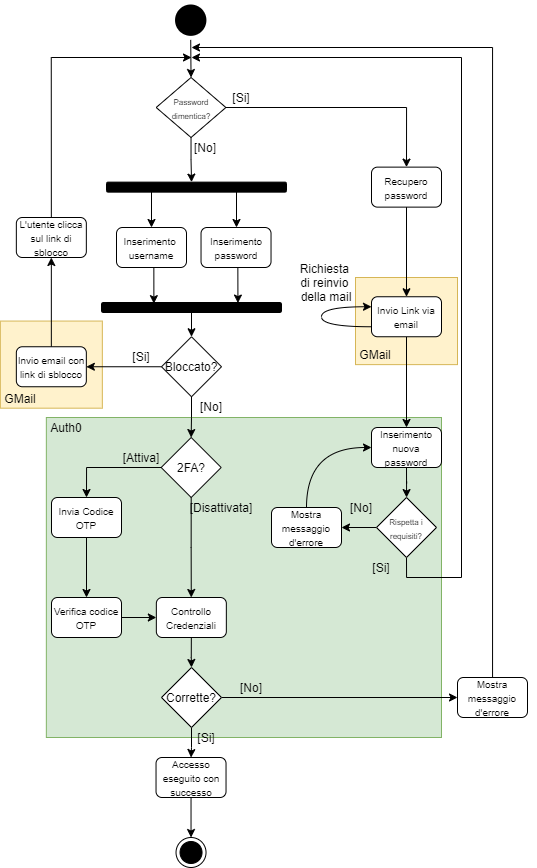

The diagram above was exported from draw.io. Its source (the exported page's mxGraphModel, read from the mxfile embedded in the PNG):
<mxGraphModel dx="5180" dy="1794" grid="1" gridSize="10" guides="1" tooltips="1" connect="1" arrows="1" fold="1" page="1" pageScale="1" pageWidth="1169" pageHeight="827" math="0" shadow="0">
  <root>
    <mxCell id="0" />
    <mxCell id="1" parent="0" />
    <mxCell id="TLCKmyuNRsxS-P79uv00-189" value="" style="rounded=0;whiteSpace=wrap;html=1;strokeWidth=1;fillColor=#fff2cc;strokeColor=#d6b656;" vertex="1" parent="1">
      <mxGeometry x="-2391.16" y="-506.44" width="102" height="87.12" as="geometry" />
    </mxCell>
    <mxCell id="TLCKmyuNRsxS-P79uv00-109" value="" style="rounded=0;whiteSpace=wrap;html=1;strokeWidth=1;fillColor=#d5e8d4;strokeColor=#82b366;" vertex="1" parent="1">
      <mxGeometry x="-2345.16" y="-410" width="395.16" height="320" as="geometry" />
    </mxCell>
    <mxCell id="TLCKmyuNRsxS-P79uv00-107" value="" style="rounded=0;whiteSpace=wrap;html=1;strokeWidth=1;fillColor=#fff2cc;strokeColor=#d6b656;" vertex="1" parent="1">
      <mxGeometry x="-2036" y="-550" width="102" height="87.12" as="geometry" />
    </mxCell>
    <mxCell id="TLCKmyuNRsxS-P79uv00-113" style="edgeStyle=none;rounded=0;orthogonalLoop=1;jettySize=auto;html=1;exitX=0.5;exitY=1;exitDx=0;exitDy=0;entryX=0.5;entryY=0;entryDx=0;entryDy=0;startArrow=none;startFill=0;endArrow=classic;endFill=1;" edge="1" parent="1" source="TLCKmyuNRsxS-P79uv00-25" target="TLCKmyuNRsxS-P79uv00-112">
      <mxGeometry relative="1" as="geometry" />
    </mxCell>
    <mxCell id="TLCKmyuNRsxS-P79uv00-25" value="" style="ellipse;html=1;shape=endState;fillColor=#000000;strokeColor=none;" vertex="1" parent="1">
      <mxGeometry x="-2220.47" y="-827" width="39.37" height="39.37" as="geometry" />
    </mxCell>
    <mxCell id="TLCKmyuNRsxS-P79uv00-31" value="" style="html=1;points=[];perimeter=orthogonalPerimeter;fillColor=#000000;rounded=1;rotation=90;" vertex="1" parent="1">
      <mxGeometry x="-2200" y="-730.37" width="10" height="180" as="geometry" />
    </mxCell>
    <mxCell id="TLCKmyuNRsxS-P79uv00-108" value="GMail" style="text;html=1;strokeColor=none;fillColor=none;align=center;verticalAlign=middle;whiteSpace=wrap;rounded=0;" vertex="1" parent="1">
      <mxGeometry x="-2036" y="-482.88" width="40" height="20" as="geometry" />
    </mxCell>
    <mxCell id="TLCKmyuNRsxS-P79uv00-111" value="Auth0" style="text;html=1;strokeColor=none;fillColor=none;align=center;verticalAlign=middle;whiteSpace=wrap;rounded=0;" vertex="1" parent="1">
      <mxGeometry x="-2345.16" y="-410" width="40" height="20" as="geometry" />
    </mxCell>
    <mxCell id="TLCKmyuNRsxS-P79uv00-146" style="edgeStyle=orthogonalEdgeStyle;rounded=0;orthogonalLoop=1;jettySize=auto;html=1;exitX=1;exitY=0.5;exitDx=0;exitDy=0;entryX=0.5;entryY=0;entryDx=0;entryDy=0;startArrow=none;startFill=0;endArrow=classic;endFill=1;" edge="1" parent="1" source="TLCKmyuNRsxS-P79uv00-112" target="TLCKmyuNRsxS-P79uv00-145">
      <mxGeometry relative="1" as="geometry" />
    </mxCell>
    <mxCell id="TLCKmyuNRsxS-P79uv00-172" style="edgeStyle=orthogonalEdgeStyle;rounded=0;orthogonalLoop=1;jettySize=auto;html=1;exitX=0.5;exitY=1;exitDx=0;exitDy=0;startArrow=none;startFill=0;endArrow=classic;endFill=1;strokeColor=#000000;" edge="1" parent="1" source="TLCKmyuNRsxS-P79uv00-112">
      <mxGeometry relative="1" as="geometry">
        <mxPoint x="-2199.9714285714285" y="-645.37" as="targetPoint" />
      </mxGeometry>
    </mxCell>
    <mxCell id="TLCKmyuNRsxS-P79uv00-112" value="&lt;font style=&quot;font-size: 8px&quot;&gt;Password&lt;br&gt;dimentica?&lt;/font&gt;" style="rhombus;whiteSpace=wrap;html=1;rounded=0;strokeColor=#000000;strokeWidth=1;fillColor=#FFFFFF;" vertex="1" parent="1">
      <mxGeometry x="-2235.31" y="-750" width="69.69" height="60" as="geometry" />
    </mxCell>
    <mxCell id="TLCKmyuNRsxS-P79uv00-115" value="[No]" style="text;html=1;strokeColor=none;fillColor=none;align=center;verticalAlign=middle;whiteSpace=wrap;rounded=0;" vertex="1" parent="1">
      <mxGeometry x="-2205.62" y="-690" width="40" height="20" as="geometry" />
    </mxCell>
    <mxCell id="TLCKmyuNRsxS-P79uv00-175" style="edgeStyle=orthogonalEdgeStyle;rounded=0;orthogonalLoop=1;jettySize=auto;html=1;exitX=0.5;exitY=1;exitDx=0;exitDy=0;entryX=0.114;entryY=0.709;entryDx=0;entryDy=0;entryPerimeter=0;startArrow=none;startFill=0;endArrow=classic;endFill=1;strokeColor=#000000;" edge="1" parent="1" source="TLCKmyuNRsxS-P79uv00-116" target="TLCKmyuNRsxS-P79uv00-122">
      <mxGeometry relative="1" as="geometry" />
    </mxCell>
    <mxCell id="TLCKmyuNRsxS-P79uv00-116" value="&lt;span style=&quot;font-size: 10px&quot;&gt;Inserimento&amp;nbsp;&lt;br&gt;username&lt;br&gt;&lt;/span&gt;" style="rounded=1;whiteSpace=wrap;html=1;fillColor=#FFFFFF;" vertex="1" parent="1">
      <mxGeometry x="-2275" y="-600" width="70" height="40" as="geometry" />
    </mxCell>
    <mxCell id="TLCKmyuNRsxS-P79uv00-174" style="edgeStyle=orthogonalEdgeStyle;rounded=0;orthogonalLoop=1;jettySize=auto;html=1;exitX=0.5;exitY=1;exitDx=0;exitDy=0;entryX=0.057;entryY=0.242;entryDx=0;entryDy=0;entryPerimeter=0;startArrow=none;startFill=0;endArrow=classic;endFill=1;strokeColor=#000000;" edge="1" parent="1" source="TLCKmyuNRsxS-P79uv00-117" target="TLCKmyuNRsxS-P79uv00-122">
      <mxGeometry relative="1" as="geometry" />
    </mxCell>
    <mxCell id="TLCKmyuNRsxS-P79uv00-117" value="&lt;span style=&quot;font-size: 10px&quot;&gt;Inserimento&lt;br&gt;password&lt;br&gt;&lt;/span&gt;" style="rounded=1;whiteSpace=wrap;html=1;fillColor=#FFFFFF;" vertex="1" parent="1">
      <mxGeometry x="-2190.47" y="-600" width="70" height="40" as="geometry" />
    </mxCell>
    <mxCell id="TLCKmyuNRsxS-P79uv00-122" value="" style="html=1;points=[];perimeter=orthogonalPerimeter;fillColor=#000000;rounded=1;rotation=90;" vertex="1" parent="1">
      <mxGeometry x="-2205" y="-610" width="10" height="180" as="geometry" />
    </mxCell>
    <mxCell id="TLCKmyuNRsxS-P79uv00-129" style="edgeStyle=orthogonalEdgeStyle;rounded=0;orthogonalLoop=1;jettySize=auto;html=1;exitX=0;exitY=0.5;exitDx=0;exitDy=0;entryX=0.5;entryY=0;entryDx=0;entryDy=0;startArrow=none;startFill=0;endArrow=classic;endFill=1;" edge="1" parent="1" source="TLCKmyuNRsxS-P79uv00-125" target="TLCKmyuNRsxS-P79uv00-127">
      <mxGeometry relative="1" as="geometry" />
    </mxCell>
    <mxCell id="TLCKmyuNRsxS-P79uv00-134" style="edgeStyle=orthogonalEdgeStyle;rounded=0;orthogonalLoop=1;jettySize=auto;html=1;exitX=0.5;exitY=1;exitDx=0;exitDy=0;startArrow=none;startFill=0;endArrow=classic;endFill=1;" edge="1" parent="1" source="TLCKmyuNRsxS-P79uv00-125" target="TLCKmyuNRsxS-P79uv00-133">
      <mxGeometry relative="1" as="geometry" />
    </mxCell>
    <mxCell id="TLCKmyuNRsxS-P79uv00-125" value="2FA?" style="rhombus;whiteSpace=wrap;html=1;rounded=0;strokeColor=#000000;strokeWidth=1;fillColor=#FFFFFF;" vertex="1" parent="1">
      <mxGeometry x="-2230.31" y="-390" width="60" height="60" as="geometry" />
    </mxCell>
    <mxCell id="TLCKmyuNRsxS-P79uv00-132" style="edgeStyle=orthogonalEdgeStyle;rounded=0;orthogonalLoop=1;jettySize=auto;html=1;exitX=0.5;exitY=1;exitDx=0;exitDy=0;startArrow=none;startFill=0;endArrow=classic;endFill=1;" edge="1" parent="1" source="TLCKmyuNRsxS-P79uv00-127" target="TLCKmyuNRsxS-P79uv00-131">
      <mxGeometry relative="1" as="geometry" />
    </mxCell>
    <mxCell id="TLCKmyuNRsxS-P79uv00-127" value="&lt;span style=&quot;font-size: 10px&quot;&gt;Invia Codice OTP&lt;br&gt;&lt;/span&gt;" style="rounded=1;whiteSpace=wrap;html=1;fillColor=#FFFFFF;" vertex="1" parent="1">
      <mxGeometry x="-2340" y="-330" width="70" height="40" as="geometry" />
    </mxCell>
    <mxCell id="TLCKmyuNRsxS-P79uv00-130" value="[Attiva]" style="text;html=1;strokeColor=none;fillColor=none;align=center;verticalAlign=middle;whiteSpace=wrap;rounded=0;" vertex="1" parent="1">
      <mxGeometry x="-2270" y="-380" width="40" height="20" as="geometry" />
    </mxCell>
    <mxCell id="TLCKmyuNRsxS-P79uv00-135" style="edgeStyle=orthogonalEdgeStyle;rounded=0;orthogonalLoop=1;jettySize=auto;html=1;exitX=1;exitY=0.5;exitDx=0;exitDy=0;entryX=0;entryY=0.5;entryDx=0;entryDy=0;startArrow=none;startFill=0;endArrow=classic;endFill=1;" edge="1" parent="1" source="TLCKmyuNRsxS-P79uv00-131" target="TLCKmyuNRsxS-P79uv00-133">
      <mxGeometry relative="1" as="geometry" />
    </mxCell>
    <mxCell id="TLCKmyuNRsxS-P79uv00-131" value="&lt;span style=&quot;font-size: 10px&quot;&gt;Verifica codice OTP&lt;br&gt;&lt;/span&gt;" style="rounded=1;whiteSpace=wrap;html=1;fillColor=#FFFFFF;" vertex="1" parent="1">
      <mxGeometry x="-2340" y="-230" width="70" height="40" as="geometry" />
    </mxCell>
    <mxCell id="TLCKmyuNRsxS-P79uv00-138" style="edgeStyle=orthogonalEdgeStyle;rounded=0;orthogonalLoop=1;jettySize=auto;html=1;exitX=0.5;exitY=1;exitDx=0;exitDy=0;startArrow=none;startFill=0;endArrow=classic;endFill=1;" edge="1" parent="1" source="TLCKmyuNRsxS-P79uv00-133" target="TLCKmyuNRsxS-P79uv00-137">
      <mxGeometry relative="1" as="geometry" />
    </mxCell>
    <mxCell id="TLCKmyuNRsxS-P79uv00-133" value="&lt;span style=&quot;font-size: 10px&quot;&gt;Controllo Credenziali&lt;br&gt;&lt;/span&gt;" style="rounded=1;whiteSpace=wrap;html=1;fillColor=#FFFFFF;" vertex="1" parent="1">
      <mxGeometry x="-2235.16" y="-230" width="70" height="40" as="geometry" />
    </mxCell>
    <mxCell id="TLCKmyuNRsxS-P79uv00-136" value="[Disattivata]" style="text;html=1;strokeColor=none;fillColor=none;align=center;verticalAlign=middle;whiteSpace=wrap;rounded=0;" vertex="1" parent="1">
      <mxGeometry x="-2190" y="-330" width="40" height="20" as="geometry" />
    </mxCell>
    <mxCell id="TLCKmyuNRsxS-P79uv00-142" style="edgeStyle=orthogonalEdgeStyle;rounded=0;orthogonalLoop=1;jettySize=auto;html=1;exitX=1;exitY=0.5;exitDx=0;exitDy=0;startArrow=none;startFill=0;endArrow=classic;endFill=1;" edge="1" parent="1" source="TLCKmyuNRsxS-P79uv00-137" target="TLCKmyuNRsxS-P79uv00-139">
      <mxGeometry relative="1" as="geometry" />
    </mxCell>
    <mxCell id="TLCKmyuNRsxS-P79uv00-164" style="edgeStyle=orthogonalEdgeStyle;rounded=0;orthogonalLoop=1;jettySize=auto;html=1;exitX=0.5;exitY=1;exitDx=0;exitDy=0;startArrow=none;startFill=0;endArrow=classic;endFill=1;" edge="1" parent="1" source="TLCKmyuNRsxS-P79uv00-137" target="TLCKmyuNRsxS-P79uv00-163">
      <mxGeometry relative="1" as="geometry" />
    </mxCell>
    <mxCell id="TLCKmyuNRsxS-P79uv00-137" value="Corrette?" style="rhombus;whiteSpace=wrap;html=1;rounded=0;strokeColor=#000000;strokeWidth=1;fillColor=#FFFFFF;" vertex="1" parent="1">
      <mxGeometry x="-2230" y="-160" width="60" height="60" as="geometry" />
    </mxCell>
    <mxCell id="TLCKmyuNRsxS-P79uv00-144" style="edgeStyle=orthogonalEdgeStyle;rounded=0;orthogonalLoop=1;jettySize=auto;html=1;exitX=1;exitY=0.5;exitDx=0;exitDy=0;startArrow=none;startFill=0;endArrow=classic;endFill=1;" edge="1" parent="1" source="TLCKmyuNRsxS-P79uv00-139">
      <mxGeometry relative="1" as="geometry">
        <mxPoint x="-2200" y="-780" as="targetPoint" />
        <Array as="points">
          <mxPoint x="-1899" y="-130" />
          <mxPoint x="-1899" y="-780" />
        </Array>
      </mxGeometry>
    </mxCell>
    <mxCell id="TLCKmyuNRsxS-P79uv00-139" value="&lt;span style=&quot;font-size: 10px&quot;&gt;Mostra messaggio d'errore&lt;br&gt;&lt;/span&gt;" style="rounded=1;whiteSpace=wrap;html=1;fillColor=#FFFFFF;" vertex="1" parent="1">
      <mxGeometry x="-1934" y="-150" width="70" height="40" as="geometry" />
    </mxCell>
    <mxCell id="TLCKmyuNRsxS-P79uv00-143" value="[No]" style="text;html=1;strokeColor=none;fillColor=none;align=center;verticalAlign=middle;whiteSpace=wrap;rounded=0;" vertex="1" parent="1">
      <mxGeometry x="-2160" y="-150" width="40" height="20" as="geometry" />
    </mxCell>
    <mxCell id="TLCKmyuNRsxS-P79uv00-148" style="edgeStyle=orthogonalEdgeStyle;rounded=0;orthogonalLoop=1;jettySize=auto;html=1;exitX=0.5;exitY=1;exitDx=0;exitDy=0;startArrow=none;startFill=0;endArrow=classic;endFill=1;" edge="1" parent="1" source="TLCKmyuNRsxS-P79uv00-145" target="TLCKmyuNRsxS-P79uv00-147">
      <mxGeometry relative="1" as="geometry" />
    </mxCell>
    <mxCell id="TLCKmyuNRsxS-P79uv00-145" value="&lt;span style=&quot;font-size: 10px&quot;&gt;Recupero password&lt;br&gt;&lt;/span&gt;" style="rounded=1;whiteSpace=wrap;html=1;fillColor=#FFFFFF;" vertex="1" parent="1">
      <mxGeometry x="-2020" y="-660.37" width="70" height="40" as="geometry" />
    </mxCell>
    <mxCell id="TLCKmyuNRsxS-P79uv00-153" style="edgeStyle=orthogonalEdgeStyle;curved=1;rounded=0;orthogonalLoop=1;jettySize=auto;html=1;exitX=0.5;exitY=1;exitDx=0;exitDy=0;startArrow=none;startFill=0;endArrow=classic;endFill=1;" edge="1" parent="1" source="TLCKmyuNRsxS-P79uv00-147" target="TLCKmyuNRsxS-P79uv00-152">
      <mxGeometry relative="1" as="geometry" />
    </mxCell>
    <mxCell id="TLCKmyuNRsxS-P79uv00-147" value="&lt;span style=&quot;font-size: 10px&quot;&gt;Invio Link via email&lt;/span&gt;" style="rounded=1;whiteSpace=wrap;html=1;fillColor=#FFFFFF;" vertex="1" parent="1">
      <mxGeometry x="-2020" y="-530.75" width="70" height="40" as="geometry" />
    </mxCell>
    <mxCell id="TLCKmyuNRsxS-P79uv00-150" style="edgeStyle=orthogonalEdgeStyle;rounded=0;orthogonalLoop=1;jettySize=auto;html=1;exitX=0;exitY=0.75;exitDx=0;exitDy=0;entryX=0;entryY=0.25;entryDx=0;entryDy=0;startArrow=none;startFill=0;endArrow=classic;endFill=1;curved=1;" edge="1" parent="1" source="TLCKmyuNRsxS-P79uv00-147" target="TLCKmyuNRsxS-P79uv00-147">
      <mxGeometry relative="1" as="geometry">
        <Array as="points">
          <mxPoint x="-2070" y="-501" />
          <mxPoint x="-2070" y="-521" />
        </Array>
      </mxGeometry>
    </mxCell>
    <mxCell id="TLCKmyuNRsxS-P79uv00-151" value="Richiesta &lt;br&gt;di reinvio &lt;br&gt;della mail" style="text;html=1;strokeColor=none;fillColor=none;align=center;verticalAlign=middle;whiteSpace=wrap;rounded=0;" vertex="1" parent="1">
      <mxGeometry x="-2100" y="-570" width="70" height="49.25" as="geometry" />
    </mxCell>
    <mxCell id="TLCKmyuNRsxS-P79uv00-155" style="edgeStyle=orthogonalEdgeStyle;curved=1;rounded=0;orthogonalLoop=1;jettySize=auto;html=1;exitX=0.5;exitY=1;exitDx=0;exitDy=0;startArrow=none;startFill=0;endArrow=classic;endFill=1;" edge="1" parent="1" source="TLCKmyuNRsxS-P79uv00-152" target="TLCKmyuNRsxS-P79uv00-154">
      <mxGeometry relative="1" as="geometry" />
    </mxCell>
    <mxCell id="TLCKmyuNRsxS-P79uv00-152" value="&lt;span style=&quot;font-size: 10px&quot;&gt;Inserimento nuova password&lt;/span&gt;" style="rounded=1;whiteSpace=wrap;html=1;fillColor=#FFFFFF;" vertex="1" parent="1">
      <mxGeometry x="-2020" y="-400" width="70" height="40" as="geometry" />
    </mxCell>
    <mxCell id="TLCKmyuNRsxS-P79uv00-157" style="edgeStyle=orthogonalEdgeStyle;curved=1;rounded=0;orthogonalLoop=1;jettySize=auto;html=1;exitX=0;exitY=0.5;exitDx=0;exitDy=0;entryX=1;entryY=0.5;entryDx=0;entryDy=0;startArrow=none;startFill=0;endArrow=classic;endFill=1;" edge="1" parent="1" source="TLCKmyuNRsxS-P79uv00-154" target="TLCKmyuNRsxS-P79uv00-156">
      <mxGeometry relative="1" as="geometry" />
    </mxCell>
    <mxCell id="TLCKmyuNRsxS-P79uv00-161" style="edgeStyle=orthogonalEdgeStyle;rounded=0;orthogonalLoop=1;jettySize=auto;html=1;exitX=0.5;exitY=1;exitDx=0;exitDy=0;startArrow=none;startFill=0;endArrow=classic;endFill=1;" edge="1" parent="1" source="TLCKmyuNRsxS-P79uv00-154">
      <mxGeometry relative="1" as="geometry">
        <mxPoint x="-2200" y="-770" as="targetPoint" />
        <Array as="points">
          <mxPoint x="-1985" y="-250" />
          <mxPoint x="-1930" y="-250" />
        </Array>
      </mxGeometry>
    </mxCell>
    <mxCell id="TLCKmyuNRsxS-P79uv00-154" value="&lt;font style=&quot;font-size: 8px&quot;&gt;Rispetta i requisiti?&lt;/font&gt;" style="rhombus;whiteSpace=wrap;html=1;rounded=0;strokeColor=#000000;strokeWidth=1;fillColor=#FFFFFF;" vertex="1" parent="1">
      <mxGeometry x="-2015" y="-330" width="60" height="60" as="geometry" />
    </mxCell>
    <mxCell id="TLCKmyuNRsxS-P79uv00-158" style="edgeStyle=orthogonalEdgeStyle;curved=1;rounded=0;orthogonalLoop=1;jettySize=auto;html=1;exitX=0.5;exitY=0;exitDx=0;exitDy=0;entryX=0;entryY=0.5;entryDx=0;entryDy=0;startArrow=none;startFill=0;endArrow=classic;endFill=1;" edge="1" parent="1" source="TLCKmyuNRsxS-P79uv00-156" target="TLCKmyuNRsxS-P79uv00-152">
      <mxGeometry relative="1" as="geometry" />
    </mxCell>
    <mxCell id="TLCKmyuNRsxS-P79uv00-156" value="&lt;span style=&quot;font-size: 10px&quot;&gt;Mostra messaggio d'errore&lt;br&gt;&lt;/span&gt;" style="rounded=1;whiteSpace=wrap;html=1;fillColor=#FFFFFF;" vertex="1" parent="1">
      <mxGeometry x="-2120" y="-320" width="70" height="40" as="geometry" />
    </mxCell>
    <mxCell id="TLCKmyuNRsxS-P79uv00-159" value="[No]" style="text;html=1;strokeColor=none;fillColor=none;align=center;verticalAlign=middle;whiteSpace=wrap;rounded=0;" vertex="1" parent="1">
      <mxGeometry x="-2050" y="-330" width="40" height="20" as="geometry" />
    </mxCell>
    <mxCell id="TLCKmyuNRsxS-P79uv00-162" value="[Si]" style="text;html=1;strokeColor=none;fillColor=none;align=center;verticalAlign=middle;whiteSpace=wrap;rounded=0;" vertex="1" parent="1">
      <mxGeometry x="-2030" y="-270" width="40" height="20" as="geometry" />
    </mxCell>
    <mxCell id="TLCKmyuNRsxS-P79uv00-169" style="edgeStyle=orthogonalEdgeStyle;rounded=0;orthogonalLoop=1;jettySize=auto;html=1;exitX=0.5;exitY=1;exitDx=0;exitDy=0;entryX=0.5;entryY=0;entryDx=0;entryDy=0;startArrow=none;startFill=0;endArrow=classic;endFill=1;" edge="1" parent="1" source="TLCKmyuNRsxS-P79uv00-163" target="TLCKmyuNRsxS-P79uv00-166">
      <mxGeometry relative="1" as="geometry" />
    </mxCell>
    <mxCell id="TLCKmyuNRsxS-P79uv00-163" value="&lt;span style=&quot;font-size: 10px&quot;&gt;Accesso eseguito con successo&lt;br&gt;&lt;/span&gt;" style="rounded=1;whiteSpace=wrap;html=1;fillColor=#FFFFFF;" vertex="1" parent="1">
      <mxGeometry x="-2235.47" y="-70" width="70" height="40" as="geometry" />
    </mxCell>
    <mxCell id="TLCKmyuNRsxS-P79uv00-165" value="[Si]" style="text;html=1;strokeColor=none;fillColor=none;align=center;verticalAlign=middle;whiteSpace=wrap;rounded=0;" vertex="1" parent="1">
      <mxGeometry x="-2205.16" y="-100" width="40" height="20" as="geometry" />
    </mxCell>
    <mxCell id="TLCKmyuNRsxS-P79uv00-166" value="" style="ellipse;html=1;shape=endState;fillColor=#000000;rounded=0;" vertex="1" parent="1">
      <mxGeometry x="-2215.47" y="10" width="30" height="30" as="geometry" />
    </mxCell>
    <mxCell id="TLCKmyuNRsxS-P79uv00-173" value="[Si]" style="text;html=1;strokeColor=none;fillColor=none;align=center;verticalAlign=middle;whiteSpace=wrap;rounded=0;" vertex="1" parent="1">
      <mxGeometry x="-2170.16" y="-740" width="40" height="20" as="geometry" />
    </mxCell>
    <mxCell id="TLCKmyuNRsxS-P79uv00-180" value="" style="endArrow=classic;html=1;strokeColor=#000000;entryX=0.5;entryY=0;entryDx=0;entryDy=0;" edge="1" parent="1" target="TLCKmyuNRsxS-P79uv00-116">
      <mxGeometry width="50" height="50" relative="1" as="geometry">
        <mxPoint x="-2240" y="-640" as="sourcePoint" />
        <mxPoint x="-2205" y="-630" as="targetPoint" />
      </mxGeometry>
    </mxCell>
    <mxCell id="TLCKmyuNRsxS-P79uv00-181" value="" style="endArrow=classic;html=1;strokeColor=#000000;" edge="1" parent="1">
      <mxGeometry width="50" height="50" relative="1" as="geometry">
        <mxPoint x="-2155" y="-640" as="sourcePoint" />
        <mxPoint x="-2155" y="-600" as="targetPoint" />
      </mxGeometry>
    </mxCell>
    <mxCell id="TLCKmyuNRsxS-P79uv00-183" style="edgeStyle=orthogonalEdgeStyle;rounded=0;orthogonalLoop=1;jettySize=auto;html=1;exitX=0.5;exitY=1;exitDx=0;exitDy=0;startArrow=none;startFill=0;endArrow=classic;endFill=1;strokeColor=#000000;" edge="1" parent="1" source="TLCKmyuNRsxS-P79uv00-182" target="TLCKmyuNRsxS-P79uv00-125">
      <mxGeometry relative="1" as="geometry" />
    </mxCell>
    <mxCell id="TLCKmyuNRsxS-P79uv00-188" style="edgeStyle=orthogonalEdgeStyle;rounded=0;orthogonalLoop=1;jettySize=auto;html=1;exitX=0;exitY=0.5;exitDx=0;exitDy=0;startArrow=none;startFill=0;endArrow=classic;endFill=1;strokeColor=#000000;" edge="1" parent="1" source="TLCKmyuNRsxS-P79uv00-182" target="TLCKmyuNRsxS-P79uv00-187">
      <mxGeometry relative="1" as="geometry" />
    </mxCell>
    <mxCell id="TLCKmyuNRsxS-P79uv00-182" value="Bloccato?" style="rhombus;whiteSpace=wrap;html=1;rounded=0;strokeColor=#000000;strokeWidth=1;fillColor=#FFFFFF;" vertex="1" parent="1">
      <mxGeometry x="-2229.9999999999995" y="-490.75" width="60" height="60" as="geometry" />
    </mxCell>
    <mxCell id="TLCKmyuNRsxS-P79uv00-184" style="edgeStyle=orthogonalEdgeStyle;rounded=0;orthogonalLoop=1;jettySize=auto;html=1;exitX=0.971;exitY=0.487;exitDx=0;exitDy=0;startArrow=none;startFill=0;endArrow=classic;endFill=1;strokeColor=#000000;entryX=0.5;entryY=0;entryDx=0;entryDy=0;exitPerimeter=0;" edge="1" parent="1" source="TLCKmyuNRsxS-P79uv00-122" target="TLCKmyuNRsxS-P79uv00-182">
      <mxGeometry relative="1" as="geometry">
        <mxPoint x="-2129.9999999999995" y="-481.14" as="sourcePoint" />
        <mxPoint x="-2130.285714285714" y="-440.36571428571426" as="targetPoint" />
      </mxGeometry>
    </mxCell>
    <mxCell id="TLCKmyuNRsxS-P79uv00-185" value="[No]" style="text;html=1;strokeColor=none;fillColor=none;align=center;verticalAlign=middle;whiteSpace=wrap;rounded=0;" vertex="1" parent="1">
      <mxGeometry x="-2200" y="-430.75" width="40" height="20" as="geometry" />
    </mxCell>
    <mxCell id="TLCKmyuNRsxS-P79uv00-186" value="[Si]" style="text;html=1;strokeColor=none;fillColor=none;align=center;verticalAlign=middle;whiteSpace=wrap;rounded=0;" vertex="1" parent="1">
      <mxGeometry x="-2270" y="-480.75" width="40" height="20" as="geometry" />
    </mxCell>
    <mxCell id="TLCKmyuNRsxS-P79uv00-193" style="edgeStyle=orthogonalEdgeStyle;rounded=0;orthogonalLoop=1;jettySize=auto;html=1;exitX=0.5;exitY=0;exitDx=0;exitDy=0;entryX=0.5;entryY=1;entryDx=0;entryDy=0;startArrow=none;startFill=0;endArrow=classic;endFill=1;strokeColor=#000000;" edge="1" parent="1" source="TLCKmyuNRsxS-P79uv00-187" target="TLCKmyuNRsxS-P79uv00-192">
      <mxGeometry relative="1" as="geometry" />
    </mxCell>
    <mxCell id="TLCKmyuNRsxS-P79uv00-187" value="&lt;span style=&quot;font-size: 10px&quot;&gt;Invio email con link di sblocco&lt;/span&gt;" style="rounded=1;whiteSpace=wrap;html=1;fillColor=#FFFFFF;" vertex="1" parent="1">
      <mxGeometry x="-2375.16" y="-480.75" width="70" height="40" as="geometry" />
    </mxCell>
    <mxCell id="TLCKmyuNRsxS-P79uv00-190" value="GMail" style="text;html=1;strokeColor=none;fillColor=none;align=center;verticalAlign=middle;whiteSpace=wrap;rounded=0;" vertex="1" parent="1">
      <mxGeometry x="-2391.16" y="-439.32" width="40" height="20" as="geometry" />
    </mxCell>
    <mxCell id="TLCKmyuNRsxS-P79uv00-194" style="edgeStyle=orthogonalEdgeStyle;rounded=0;orthogonalLoop=1;jettySize=auto;html=1;exitX=0.5;exitY=0;exitDx=0;exitDy=0;startArrow=none;startFill=0;endArrow=classic;endFill=1;strokeColor=#000000;" edge="1" parent="1" source="TLCKmyuNRsxS-P79uv00-192">
      <mxGeometry relative="1" as="geometry">
        <mxPoint x="-2200" y="-770" as="targetPoint" />
        <Array as="points">
          <mxPoint x="-2340" y="-770" />
        </Array>
      </mxGeometry>
    </mxCell>
    <mxCell id="TLCKmyuNRsxS-P79uv00-192" value="&lt;span style=&quot;font-size: 10px&quot;&gt;L'utente clicca sul link di sblocco&lt;/span&gt;" style="rounded=1;whiteSpace=wrap;html=1;fillColor=#FFFFFF;" vertex="1" parent="1">
      <mxGeometry x="-2375.16" y="-610" width="70" height="40" as="geometry" />
    </mxCell>
  </root>
</mxGraphModel>